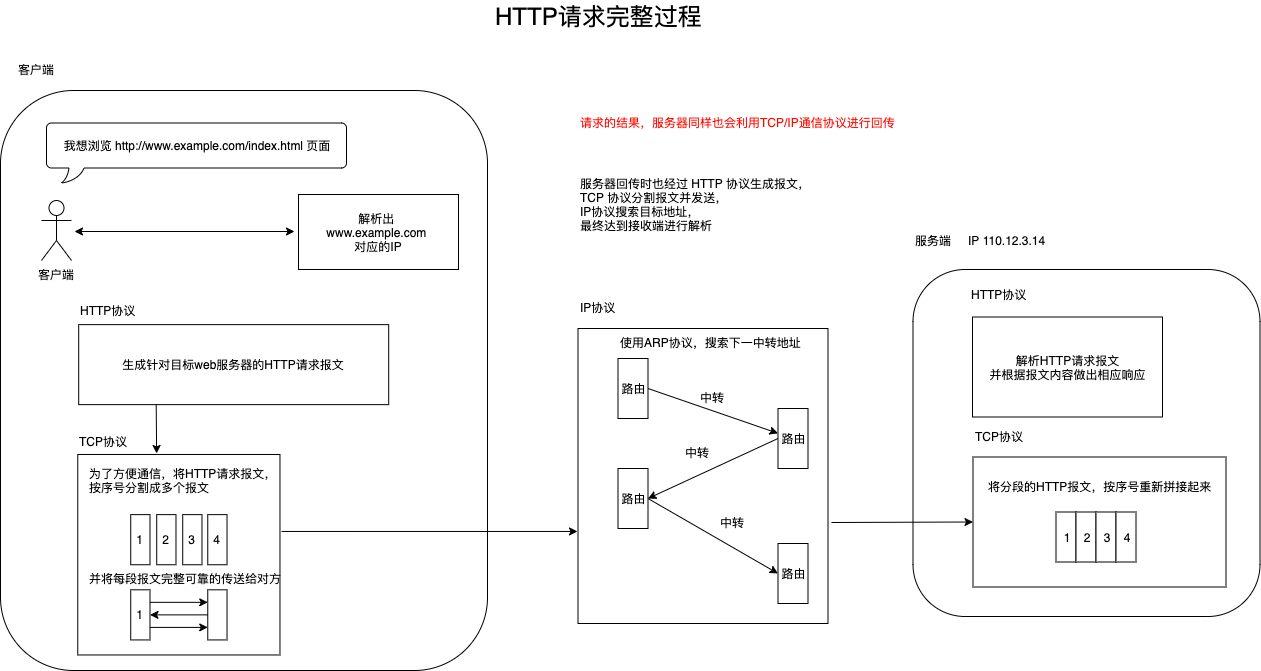

The diagram above was exported from draw.io. Its source (the exported page's mxGraphModel, read from the mxfile embedded in the PNG):
<mxGraphModel dx="1426" dy="796" grid="1" gridSize="10" guides="1" tooltips="1" connect="1" arrows="1" fold="1" page="1" pageScale="1" pageWidth="1654" pageHeight="1169" math="0" shadow="0">
  <root>
    <mxCell id="j6V0Oh7SWHyycIEye_iv-0" />
    <mxCell id="j6V0Oh7SWHyycIEye_iv-1" parent="j6V0Oh7SWHyycIEye_iv-0" />
    <mxCell id="j6V0Oh7SWHyycIEye_iv-89" value="" style="rounded=1;whiteSpace=wrap;html=1;" vertex="1" parent="j6V0Oh7SWHyycIEye_iv-1">
      <mxGeometry x="1131.5" y="299" width="347" height="347" as="geometry" />
    </mxCell>
    <mxCell id="j6V0Oh7SWHyycIEye_iv-12" value="IP 110.12.3.14" style="text;html=1;resizable=0;points=[];autosize=1;align=left;verticalAlign=top;spacingTop=-4;" vertex="1" parent="j6V0Oh7SWHyycIEye_iv-1">
      <mxGeometry x="486.5" y="132.5" width="90" height="20" as="geometry" />
    </mxCell>
    <mxCell id="j6V0Oh7SWHyycIEye_iv-49" value="" style="group" vertex="1" connectable="0" parent="j6V0Oh7SWHyycIEye_iv-1">
      <mxGeometry x="796.5" y="328" width="250" height="325" as="geometry" />
    </mxCell>
    <mxCell id="j6V0Oh7SWHyycIEye_iv-34" value="" style="rounded=0;whiteSpace=wrap;html=1;" vertex="1" parent="j6V0Oh7SWHyycIEye_iv-49">
      <mxGeometry y="30" width="250" height="295" as="geometry" />
    </mxCell>
    <mxCell id="j6V0Oh7SWHyycIEye_iv-35" value="路由" style="rounded=0;whiteSpace=wrap;html=1;" vertex="1" parent="j6V0Oh7SWHyycIEye_iv-49">
      <mxGeometry x="40" y="60" width="30" height="60" as="geometry" />
    </mxCell>
    <mxCell id="j6V0Oh7SWHyycIEye_iv-36" value="&lt;span style=&quot;white-space: normal&quot;&gt;路由&lt;/span&gt;" style="rounded=0;whiteSpace=wrap;html=1;" vertex="1" parent="j6V0Oh7SWHyycIEye_iv-49">
      <mxGeometry x="200" y="110" width="30" height="60" as="geometry" />
    </mxCell>
    <mxCell id="j6V0Oh7SWHyycIEye_iv-37" value="&lt;span style=&quot;white-space: normal&quot;&gt;路由&lt;/span&gt;" style="rounded=0;whiteSpace=wrap;html=1;" vertex="1" parent="j6V0Oh7SWHyycIEye_iv-49">
      <mxGeometry x="40" y="170" width="30" height="60" as="geometry" />
    </mxCell>
    <mxCell id="j6V0Oh7SWHyycIEye_iv-38" value="" style="endArrow=classic;html=1;exitX=1;exitY=0.5;exitDx=0;exitDy=0;" edge="1" parent="j6V0Oh7SWHyycIEye_iv-49" source="j6V0Oh7SWHyycIEye_iv-35" target="j6V0Oh7SWHyycIEye_iv-36">
      <mxGeometry width="50" height="50" relative="1" as="geometry">
        <mxPoint x="130" y="115" as="sourcePoint" />
        <mxPoint x="180" y="65" as="targetPoint" />
      </mxGeometry>
    </mxCell>
    <mxCell id="j6V0Oh7SWHyycIEye_iv-39" value="" style="endArrow=classic;html=1;exitX=0;exitY=0.5;exitDx=0;exitDy=0;entryX=1;entryY=0.5;entryDx=0;entryDy=0;" edge="1" parent="j6V0Oh7SWHyycIEye_iv-49" source="j6V0Oh7SWHyycIEye_iv-36" target="j6V0Oh7SWHyycIEye_iv-37">
      <mxGeometry width="50" height="50" relative="1" as="geometry">
        <mxPoint x="130" y="215" as="sourcePoint" />
        <mxPoint x="180" y="165" as="targetPoint" />
      </mxGeometry>
    </mxCell>
    <mxCell id="j6V0Oh7SWHyycIEye_iv-40" value="中转" style="text;html=1;resizable=0;points=[];autosize=1;align=left;verticalAlign=top;spacingTop=-4;" vertex="1" parent="j6V0Oh7SWHyycIEye_iv-49">
      <mxGeometry x="120" y="90" width="40" height="20" as="geometry" />
    </mxCell>
    <mxCell id="j6V0Oh7SWHyycIEye_iv-41" value="中转" style="text;html=1;resizable=0;points=[];autosize=1;align=left;verticalAlign=top;spacingTop=-4;" vertex="1" parent="j6V0Oh7SWHyycIEye_iv-49">
      <mxGeometry x="105" y="145" width="40" height="20" as="geometry" />
    </mxCell>
    <mxCell id="j6V0Oh7SWHyycIEye_iv-42" value="&lt;span style=&quot;white-space: normal&quot;&gt;路由&lt;/span&gt;" style="rounded=0;whiteSpace=wrap;html=1;" vertex="1" parent="j6V0Oh7SWHyycIEye_iv-49">
      <mxGeometry x="200" y="245" width="30" height="60" as="geometry" />
    </mxCell>
    <mxCell id="j6V0Oh7SWHyycIEye_iv-44" value="" style="endArrow=classic;html=1;exitX=1;exitY=0.5;exitDx=0;exitDy=0;entryX=0;entryY=0.5;entryDx=0;entryDy=0;" edge="1" parent="j6V0Oh7SWHyycIEye_iv-49" source="j6V0Oh7SWHyycIEye_iv-37" target="j6V0Oh7SWHyycIEye_iv-42">
      <mxGeometry width="50" height="50" relative="1" as="geometry">
        <mxPoint x="100" y="305" as="sourcePoint" />
        <mxPoint x="150" y="255" as="targetPoint" />
      </mxGeometry>
    </mxCell>
    <mxCell id="j6V0Oh7SWHyycIEye_iv-45" value="中转" style="text;html=1;resizable=0;points=[];autosize=1;align=left;verticalAlign=top;spacingTop=-4;" vertex="1" parent="j6V0Oh7SWHyycIEye_iv-49">
      <mxGeometry x="140" y="215" width="40" height="20" as="geometry" />
    </mxCell>
    <mxCell id="j6V0Oh7SWHyycIEye_iv-46" value="IP协议" style="text;html=1;resizable=0;points=[];autosize=1;align=left;verticalAlign=top;spacingTop=-4;" vertex="1" parent="j6V0Oh7SWHyycIEye_iv-49">
      <mxGeometry width="50" height="20" as="geometry" />
    </mxCell>
    <mxCell id="j6V0Oh7SWHyycIEye_iv-48" value="使用ARP协议，搜索下一中转地址&lt;br&gt;" style="text;html=1;resizable=0;points=[];autosize=1;align=left;verticalAlign=top;spacingTop=-4;" vertex="1" parent="j6V0Oh7SWHyycIEye_iv-49">
      <mxGeometry x="40" y="35" width="200" height="20" as="geometry" />
    </mxCell>
    <mxCell id="j6V0Oh7SWHyycIEye_iv-79" value="" style="group" vertex="1" connectable="0" parent="j6V0Oh7SWHyycIEye_iv-1">
      <mxGeometry x="1188" y="314.5" width="193" height="132" as="geometry" />
    </mxCell>
    <mxCell id="j6V0Oh7SWHyycIEye_iv-77" value="解析HTTP请求报文&lt;br&gt;并根据报文内容做出相应响应" style="rounded=0;whiteSpace=wrap;html=1;" vertex="1" parent="j6V0Oh7SWHyycIEye_iv-79">
      <mxGeometry x="3" y="32" width="190" height="100" as="geometry" />
    </mxCell>
    <mxCell id="j6V0Oh7SWHyycIEye_iv-78" value="HTTP协议" style="text;html=1;resizable=0;points=[];autosize=1;align=left;verticalAlign=top;spacingTop=-4;" vertex="1" parent="j6V0Oh7SWHyycIEye_iv-79">
      <mxGeometry width="70" height="20" as="geometry" />
    </mxCell>
    <mxCell id="j6V0Oh7SWHyycIEye_iv-80" value="" style="group" vertex="1" connectable="0" parent="j6V0Oh7SWHyycIEye_iv-1">
      <mxGeometry x="1191.5" y="456.5" width="253" height="160" as="geometry" />
    </mxCell>
    <mxCell id="j6V0Oh7SWHyycIEye_iv-55" value="" style="rounded=0;whiteSpace=wrap;html=1;" vertex="1" parent="j6V0Oh7SWHyycIEye_iv-80">
      <mxGeometry y="30" width="253" height="130" as="geometry" />
    </mxCell>
    <mxCell id="j6V0Oh7SWHyycIEye_iv-56" value="1" style="rounded=0;whiteSpace=wrap;html=1;" vertex="1" parent="j6V0Oh7SWHyycIEye_iv-80">
      <mxGeometry x="83" y="85" width="20" height="50" as="geometry" />
    </mxCell>
    <mxCell id="j6V0Oh7SWHyycIEye_iv-72" value="2" style="rounded=0;whiteSpace=wrap;html=1;" vertex="1" parent="j6V0Oh7SWHyycIEye_iv-80">
      <mxGeometry x="103" y="85" width="20" height="50" as="geometry" />
    </mxCell>
    <mxCell id="j6V0Oh7SWHyycIEye_iv-73" value="3" style="rounded=0;whiteSpace=wrap;html=1;" vertex="1" parent="j6V0Oh7SWHyycIEye_iv-80">
      <mxGeometry x="123" y="85" width="20" height="50" as="geometry" />
    </mxCell>
    <mxCell id="j6V0Oh7SWHyycIEye_iv-74" value="4" style="rounded=0;whiteSpace=wrap;html=1;" vertex="1" parent="j6V0Oh7SWHyycIEye_iv-80">
      <mxGeometry x="143" y="85" width="20" height="50" as="geometry" />
    </mxCell>
    <mxCell id="j6V0Oh7SWHyycIEye_iv-75" value="TCP协议" style="text;html=1;resizable=0;points=[];autosize=1;align=left;verticalAlign=top;spacingTop=-4;" vertex="1" parent="j6V0Oh7SWHyycIEye_iv-80">
      <mxGeometry width="60" height="20" as="geometry" />
    </mxCell>
    <mxCell id="j6V0Oh7SWHyycIEye_iv-76" value="将分段的HTTP报文，按序号重新拼接起来" style="text;html=1;resizable=0;points=[];autosize=1;align=left;verticalAlign=top;spacingTop=-4;" vertex="1" parent="j6V0Oh7SWHyycIEye_iv-80">
      <mxGeometry x="13" y="50" width="240" height="20" as="geometry" />
    </mxCell>
    <mxCell id="j6V0Oh7SWHyycIEye_iv-88" value="" style="group" vertex="1" connectable="0" parent="j6V0Oh7SWHyycIEye_iv-1">
      <mxGeometry x="369" y="270" width="355" height="430" as="geometry" />
    </mxCell>
    <mxCell id="j6V0Oh7SWHyycIEye_iv-82" value="" style="rounded=1;whiteSpace=wrap;html=1;" vertex="1" parent="j6V0Oh7SWHyycIEye_iv-88">
      <mxGeometry x="-150" y="-150" width="487" height="580" as="geometry" />
    </mxCell>
    <mxCell id="j6V0Oh7SWHyycIEye_iv-51" value="" style="group" vertex="1" connectable="0" parent="j6V0Oh7SWHyycIEye_iv-88">
      <mxGeometry x="-72.73000000000002" y="191.9343675417661" width="211.82857142857142" height="222.52983293556085" as="geometry" />
    </mxCell>
    <mxCell id="j6V0Oh7SWHyycIEye_iv-33" value="" style="group" vertex="1" connectable="0" parent="j6V0Oh7SWHyycIEye_iv-51">
      <mxGeometry y="22.052505966587113" width="211.82857142857142" height="200.47732696897373" as="geometry" />
    </mxCell>
    <mxCell id="j6V0Oh7SWHyycIEye_iv-17" value="" style="rounded=0;whiteSpace=wrap;html=1;" vertex="1" parent="j6V0Oh7SWHyycIEye_iv-33">
      <mxGeometry width="202.20000000000002" height="200.47732696897373" as="geometry" />
    </mxCell>
    <mxCell id="j6V0Oh7SWHyycIEye_iv-19" value="为了方便通信，将HTTP请求报文，&lt;br&gt;按序号分割成多个报文&lt;br&gt;" style="text;html=1;resizable=0;points=[];autosize=1;align=left;verticalAlign=top;spacingTop=-4;" vertex="1" parent="j6V0Oh7SWHyycIEye_iv-33">
      <mxGeometry x="9.628571428571428" y="10.023866348448687" width="200" height="30" as="geometry" />
    </mxCell>
    <mxCell id="j6V0Oh7SWHyycIEye_iv-20" value="1" style="rounded=0;whiteSpace=wrap;html=1;" vertex="1" parent="j6V0Oh7SWHyycIEye_iv-33">
      <mxGeometry x="52.957142857142856" y="60.143198090692124" width="19.257142857142856" height="50.11933174224343" as="geometry" />
    </mxCell>
    <mxCell id="j6V0Oh7SWHyycIEye_iv-21" value="2" style="rounded=0;whiteSpace=wrap;html=1;" vertex="1" parent="j6V0Oh7SWHyycIEye_iv-33">
      <mxGeometry x="78.95428571428572" y="60.143198090692124" width="19.257142857142856" height="50.11933174224343" as="geometry" />
    </mxCell>
    <mxCell id="j6V0Oh7SWHyycIEye_iv-22" value="3" style="rounded=0;whiteSpace=wrap;html=1;" vertex="1" parent="j6V0Oh7SWHyycIEye_iv-33">
      <mxGeometry x="104.95142857142858" y="60.143198090692124" width="19.257142857142856" height="50.11933174224343" as="geometry" />
    </mxCell>
    <mxCell id="j6V0Oh7SWHyycIEye_iv-23" value="4" style="rounded=0;whiteSpace=wrap;html=1;" vertex="1" parent="j6V0Oh7SWHyycIEye_iv-33">
      <mxGeometry x="129.9857142857143" y="60.143198090692124" width="19.257142857142856" height="50.11933174224343" as="geometry" />
    </mxCell>
    <mxCell id="j6V0Oh7SWHyycIEye_iv-24" value="1" style="rounded=0;whiteSpace=wrap;html=1;" vertex="1" parent="j6V0Oh7SWHyycIEye_iv-33">
      <mxGeometry x="52.957142857142856" y="135.32219570405726" width="19.257142857142856" height="50.11933174224343" as="geometry" />
    </mxCell>
    <mxCell id="j6V0Oh7SWHyycIEye_iv-25" value="" style="rounded=0;whiteSpace=wrap;html=1;" vertex="1" parent="j6V0Oh7SWHyycIEye_iv-33">
      <mxGeometry x="129.9857142857143" y="135.32219570405726" width="19.257142857142856" height="50.11933174224343" as="geometry" />
    </mxCell>
    <mxCell id="j6V0Oh7SWHyycIEye_iv-27" value="" style="endArrow=classic;html=1;exitX=1;exitY=0.25;exitDx=0;exitDy=0;entryX=0;entryY=0.25;entryDx=0;entryDy=0;" edge="1" parent="j6V0Oh7SWHyycIEye_iv-33" source="j6V0Oh7SWHyycIEye_iv-24" target="j6V0Oh7SWHyycIEye_iv-25">
      <mxGeometry width="50" height="50" relative="1" as="geometry">
        <mxPoint x="81.84285714285716" y="265.6324582338902" as="sourcePoint" />
        <mxPoint x="129.9857142857143" y="215.51312649164677" as="targetPoint" />
      </mxGeometry>
    </mxCell>
    <mxCell id="j6V0Oh7SWHyycIEye_iv-30" value="" style="endArrow=classic;html=1;exitX=0;exitY=0.5;exitDx=0;exitDy=0;entryX=1;entryY=0.5;entryDx=0;entryDy=0;" edge="1" parent="j6V0Oh7SWHyycIEye_iv-33" source="j6V0Oh7SWHyycIEye_iv-25" target="j6V0Oh7SWHyycIEye_iv-24">
      <mxGeometry width="50" height="50" relative="1" as="geometry">
        <mxPoint x="101.10000000000001" y="265.6324582338902" as="sourcePoint" />
        <mxPoint x="149.24285714285713" y="215.51312649164677" as="targetPoint" />
      </mxGeometry>
    </mxCell>
    <mxCell id="j6V0Oh7SWHyycIEye_iv-31" value="" style="endArrow=classic;html=1;exitX=1;exitY=0.75;exitDx=0;exitDy=0;entryX=0;entryY=0.75;entryDx=0;entryDy=0;" edge="1" parent="j6V0Oh7SWHyycIEye_iv-33" source="j6V0Oh7SWHyycIEye_iv-24" target="j6V0Oh7SWHyycIEye_iv-25">
      <mxGeometry width="50" height="50" relative="1" as="geometry">
        <mxPoint x="168.50000000000003" y="345.82338902147967" as="sourcePoint" />
        <mxPoint x="216.64285714285714" y="295.7040572792363" as="targetPoint" />
      </mxGeometry>
    </mxCell>
    <mxCell id="j6V0Oh7SWHyycIEye_iv-32" value="并将每段报文完整可靠的传送给对方" style="text;html=1;resizable=0;points=[];autosize=1;align=left;verticalAlign=top;spacingTop=-4;" vertex="1" parent="j6V0Oh7SWHyycIEye_iv-33">
      <mxGeometry x="9.628571428571428" y="115.2744630071599" width="210" height="20" as="geometry" />
    </mxCell>
    <mxCell id="j6V0Oh7SWHyycIEye_iv-50" value="TCP协议" style="text;html=1;resizable=0;points=[];autosize=1;align=left;verticalAlign=top;spacingTop=-4;" vertex="1" parent="j6V0Oh7SWHyycIEye_iv-51">
      <mxGeometry width="60" height="20" as="geometry" />
    </mxCell>
    <mxCell id="j6V0Oh7SWHyycIEye_iv-86" value="" style="group" vertex="1" connectable="0" parent="j6V0Oh7SWHyycIEye_iv-88">
      <mxGeometry x="-71.80428571428571" y="61.14439140811456" width="310" height="103.24582338902147" as="geometry" />
    </mxCell>
    <mxCell id="j6V0Oh7SWHyycIEye_iv-13" value="生成针对目标web服务器的HTTP请求报文" style="rounded=0;whiteSpace=wrap;html=1;" vertex="1" parent="j6V0Oh7SWHyycIEye_iv-86">
      <mxGeometry y="23" width="310" height="80" as="geometry" />
    </mxCell>
    <mxCell id="j6V0Oh7SWHyycIEye_iv-15" value="HTTP协议" style="text;html=1;resizable=0;points=[];autosize=1;align=left;verticalAlign=top;spacingTop=-4;" vertex="1" parent="j6V0Oh7SWHyycIEye_iv-86">
      <mxGeometry width="70" height="20" as="geometry" />
    </mxCell>
    <mxCell id="j6V0Oh7SWHyycIEye_iv-93" value="" style="endArrow=classic;html=1;exitX=0.25;exitY=1;exitDx=0;exitDy=0;entryX=0.39;entryY=-0.005;entryDx=0;entryDy=0;entryPerimeter=0;" edge="1" parent="j6V0Oh7SWHyycIEye_iv-88" source="j6V0Oh7SWHyycIEye_iv-13" target="j6V0Oh7SWHyycIEye_iv-17">
      <mxGeometry width="50" height="50" relative="1" as="geometry">
        <mxPoint x="272.96999999999997" y="169.4033412887828" as="sourcePoint" />
        <mxPoint x="321.11285714285714" y="119.28400954653937" as="targetPoint" />
      </mxGeometry>
    </mxCell>
    <mxCell id="j6V0Oh7SWHyycIEye_iv-87" value="" style="group" vertex="1" connectable="0" parent="j6V0Oh7SWHyycIEye_iv-88">
      <mxGeometry x="195" y="-47.5" width="160" height="105.5" as="geometry" />
    </mxCell>
    <mxCell id="j6V0Oh7SWHyycIEye_iv-11" value="DNS 服务" style="text;html=1;resizable=0;points=[];autosize=1;align=left;verticalAlign=top;spacingTop=-4;" vertex="1" parent="j6V0Oh7SWHyycIEye_iv-87">
      <mxGeometry x="38" width="70" height="20" as="geometry" />
    </mxCell>
    <mxCell id="j6V0Oh7SWHyycIEye_iv-90" value="服务端" style="text;html=1;resizable=0;points=[];autosize=1;align=left;verticalAlign=top;spacingTop=-4;" vertex="1" parent="j6V0Oh7SWHyycIEye_iv-1">
      <mxGeometry x="1131.5" y="261" width="50" height="20" as="geometry" />
    </mxCell>
    <mxCell id="j6V0Oh7SWHyycIEye_iv-91" value="IP 110.12.3.14" style="text;html=1;resizable=0;points=[];autosize=1;align=left;verticalAlign=top;spacingTop=-4;" vertex="1" parent="j6V0Oh7SWHyycIEye_iv-1">
      <mxGeometry x="1184.5" y="261" width="90" height="20" as="geometry" />
    </mxCell>
    <mxCell id="j6V0Oh7SWHyycIEye_iv-94" value="" style="endArrow=classic;html=1;entryX=-0.002;entryY=0.688;entryDx=0;entryDy=0;entryPerimeter=0;exitX=1.008;exitY=0.384;exitDx=0;exitDy=0;exitPerimeter=0;" edge="1" parent="j6V0Oh7SWHyycIEye_iv-1" source="j6V0Oh7SWHyycIEye_iv-17" target="j6V0Oh7SWHyycIEye_iv-34">
      <mxGeometry width="50" height="50" relative="1" as="geometry">
        <mxPoint x="710" y="530" as="sourcePoint" />
        <mxPoint x="760" y="480" as="targetPoint" />
      </mxGeometry>
    </mxCell>
    <mxCell id="j6V0Oh7SWHyycIEye_iv-95" value="" style="endArrow=classic;html=1;entryX=0;entryY=0.5;entryDx=0;entryDy=0;" edge="1" parent="j6V0Oh7SWHyycIEye_iv-1" target="j6V0Oh7SWHyycIEye_iv-55">
      <mxGeometry width="50" height="50" relative="1" as="geometry">
        <mxPoint x="1050" y="552" as="sourcePoint" />
        <mxPoint x="1110" y="530" as="targetPoint" />
      </mxGeometry>
    </mxCell>
    <mxCell id="j6V0Oh7SWHyycIEye_iv-83" value="客户端" style="text;html=1;resizable=0;points=[];autosize=1;align=left;verticalAlign=top;spacingTop=-4;" vertex="1" parent="j6V0Oh7SWHyycIEye_iv-1">
      <mxGeometry x="235" y="90" width="50" height="20" as="geometry" />
    </mxCell>
    <mxCell id="j6V0Oh7SWHyycIEye_iv-7" value="解析出 &lt;br&gt;www.example.com&amp;nbsp;&lt;br&gt;对应的IP" style="rounded=0;whiteSpace=wrap;html=1;" vertex="1" parent="j6V0Oh7SWHyycIEye_iv-1">
      <mxGeometry x="517" y="224" width="160" height="75" as="geometry" />
    </mxCell>
    <mxCell id="j6V0Oh7SWHyycIEye_iv-8" value="客户端" style="shape=umlActor;verticalLabelPosition=bottom;labelBackgroundColor=#ffffff;verticalAlign=top;html=1;outlineConnect=0;" vertex="1" parent="j6V0Oh7SWHyycIEye_iv-1">
      <mxGeometry x="260" y="230" width="30" height="60" as="geometry" />
    </mxCell>
    <mxCell id="j6V0Oh7SWHyycIEye_iv-10" value="" style="endArrow=classic;startArrow=classic;html=1;" edge="1" parent="j6V0Oh7SWHyycIEye_iv-1">
      <mxGeometry width="50" height="50" relative="1" as="geometry">
        <mxPoint x="293" y="261" as="sourcePoint" />
        <mxPoint x="513" y="261" as="targetPoint" />
      </mxGeometry>
    </mxCell>
    <mxCell id="j6V0Oh7SWHyycIEye_iv-9" value="我想浏览 http://www.example.com/index.html 页面" style="whiteSpace=wrap;html=1;shape=mxgraph.basic.roundRectCallout;dx=30;dy=15;size=5;boundedLbl=1;" vertex="1" parent="j6V0Oh7SWHyycIEye_iv-1">
      <mxGeometry x="265" y="152.5" width="300" height="60" as="geometry" />
    </mxCell>
    <mxCell id="j6V0Oh7SWHyycIEye_iv-97" value="&lt;font color=&quot;#ff0800&quot;&gt;请求的结果，服务器同样也会利用TCP/IP通信协议进行回传&lt;/font&gt;" style="text;html=1;resizable=0;points=[];autosize=1;align=left;verticalAlign=top;spacingTop=-4;" vertex="1" parent="j6V0Oh7SWHyycIEye_iv-1">
      <mxGeometry x="796.5" y="142.5" width="330" height="20" as="geometry" />
    </mxCell>
    <mxCell id="j6V0Oh7SWHyycIEye_iv-98" value="&lt;font style=&quot;font-size: 24px&quot;&gt;HTTP请求完整过程&lt;/font&gt;" style="text;html=1;resizable=0;points=[];autosize=1;align=left;verticalAlign=top;spacingTop=-4;" vertex="1" parent="j6V0Oh7SWHyycIEye_iv-1">
      <mxGeometry x="711.5" y="30" width="220" height="20" as="geometry" />
    </mxCell>
    <mxCell id="j6V0Oh7SWHyycIEye_iv-101" value="服务器回传时也经过 HTTP 协议生成报文，&lt;br&gt;TCP 协议分割报文并发送，&lt;br&gt;IP协议搜索目标地址，&lt;br&gt;最终达到接收端进行解析" style="text;html=1;resizable=0;points=[];autosize=1;align=left;verticalAlign=top;spacingTop=-4;" vertex="1" parent="j6V0Oh7SWHyycIEye_iv-1">
      <mxGeometry x="796.5" y="204" width="250" height="60" as="geometry" />
    </mxCell>
  </root>
</mxGraphModel>